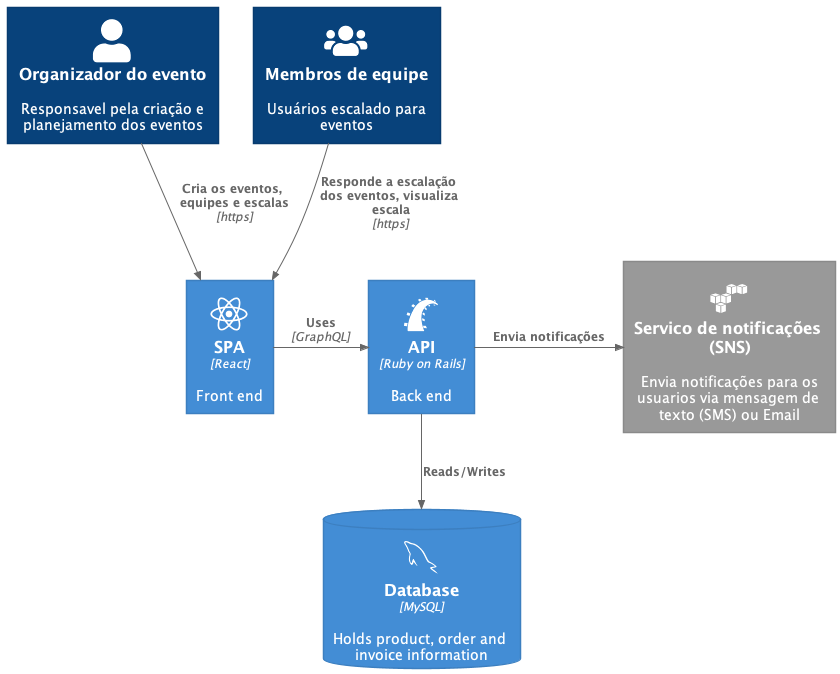

The diagram above was rendered by PlantUML. Its source (embedded in the PNG):
@startuml C4_Elements
!include https://raw.githubusercontent.com/plantuml-stdlib/C4-PlantUML/master/C4_Container.puml
!define DEVICONS https://raw.githubusercontent.com/tupadr3/plantuml-icon-font-sprites/master/devicons
!define FONTAWESOME https://raw.githubusercontent.com/tupadr3/plantuml-icon-font-sprites/master/font-awesome-5
!include DEVICONS/react.puml
!include DEVICONS/ruby_on_rails.puml
!include DEVICONS/mysql.puml
!include DEVICONS/aws.puml
!include FONTAWESOME/users.puml

HIDE_STEREOTYPE()

Person(organizador, "Organizador do evento", "Responsavel pela criação e planejamento dos eventos")
Person(membros, "Membros de equipe", "Usuários escalado para eventos",  $sprite="users")
Container(spa, "SPA", "React", "Front end", $sprite="react")
Container(api, "API", "Ruby on Rails", "Back end", $sprite="ruby_on_rails")
ContainerDb(db, "Database", "MySQL", "Holds product, order and invoice information", $sprite="mysql")

System_Ext(sns, "Servico de notificações (SNS)", "Envia notificações para os usuarios via mensagem de texto (SMS) ou Email",$sprite="aws")

Rel(organizador, spa, "Cria os eventos, equipes e escalas", "https")
Rel(membros, spa, "Responde a escalação dos eventos, visualiza escala", "https")
Rel_R(spa, api, "Uses", "GraphQL")
Rel(api, db, "Reads/Writes")
Rel_R(api, sns, "Envia notificações")


@enduml